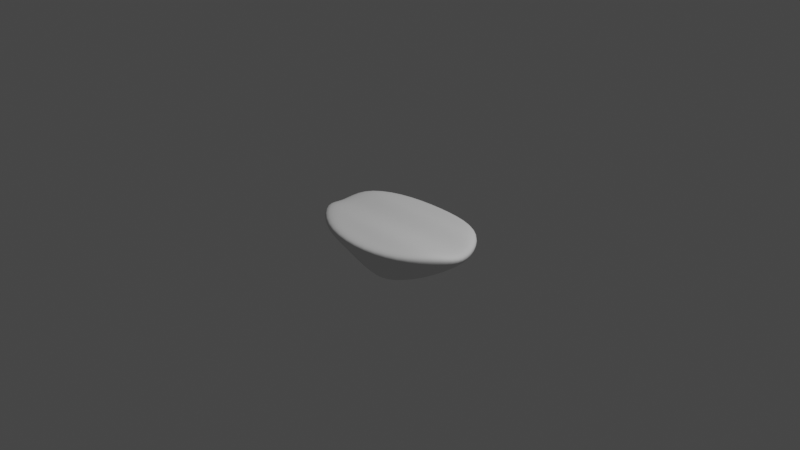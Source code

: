 # Source: sementezinha.blend  (saved by Blender 2.92.15; exported with 4.5.12 LTS)
import bpy
from mathutils import Matrix  # noqa: F401  (used for matrix-valued properties, if any)

bpy.ops.wm.read_factory_settings(use_empty=True)
scene = bpy.context.scene
scene.name = 'Scene'

# ---- collections
col_collection = bpy.data.collections.new('Collection'); scene.collection.children.link(col_collection)

# ---- world
world_world = bpy.data.worlds.new('World'); scene.world = world_world
world_world.use_nodes = True; world_world.node_tree.nodes.clear()
_N = world_world.node_tree.nodes; _L = world_world.node_tree.links
n0 = _N.new('ShaderNodeOutputWorld'); n0.name = 'World Output'; n0.location = (300, 300)
n1 = _N.new('ShaderNodeBackground'); n1.name = 'Background'; n1.location = (10, 300)
n1.inputs[0].default_value = (0.05088, 0.05088, 0.05088, 1.0)
_L.new(n1.outputs[0], n0.inputs[0])
n0.is_active_output = True
world_world.color = (0.05088, 0.05088, 0.05088)
world_world.use_sun_shadow = False
world_world.sun_shadow_jitter_overblur = 0.0

# ---- cameras
cam_camera = bpy.data.cameras.new('Camera')
cam_camera.clip_end = 100.0
cam_camera.ortho_scale = 7.314

# ---- lights
light_light = bpy.data.lights.new('Light', 'POINT')
light_light.transmission_factor = 0.0
light_light.energy = 1000.0
light_light.shadow_soft_size = 0.1
light_light.shadow_maximum_resolution = 0.006
light_light.use_absolute_resolution = True

# ---- meshes
me_c_rculo = bpy.data.meshes.new('Círculo')
me_c_rculo.from_pydata([(1.537e-08, 0.4725, -0.06986), (-0.4079, 0.4079, -0.04113), (-0.4079, -0.4079, -0.04113), (5.789e-08, -0.4725, -0.06986), (0.4079, -0.4079, -0.04113), (0.4079, 0.4079, -0.04113), (1.634e-08, 0.5206, -0.2651), (-0.4494, 0.4494, -0.2794), (-0.4494, -0.4494, -0.2794), (6.185e-08, -0.5206, -0.2651), (0.4494, -0.4494, -0.2794), (0.4494, 0.4494, -0.2794), (2.177e-08, 0.3123, -0.5952), (-0.2696, 0.3505, -0.4383), (-0.2696, -0.3505, -0.4383), (4.908e-08, -0.3123, -0.5952), (0.2696, -0.4044, -0.4383), (0.2696, 0.4044, -0.4383), (-0.5617, 0.5617, -0.04113), (1.537e-08, 0.6507, -0.06986), (-0.5617, -0.5617, -0.04113), (7.226e-08, -0.6507, -0.06986), (0.5617, -0.5617, -0.04113), (0.5617, 0.5617, -0.04113), (-0.625, -0.2442, 0.0), (-0.625, 0.2442, 0.0), (-0.6669, -5.011e-08, -0.1), (0.625, 0.2442, 0.0), (0.625, -0.2442, 0.0), (0.6669, 1.788e-08, -0.1), (-0.6991, 0.2436, -0.3), (-0.6991, -0.2436, -0.3), (-0.7409, -4.477e-08, -0.3), (0.6991, -0.2436, -0.3), (0.6991, 0.2436, -0.3), (0.7409, 1.91e-08, -0.3), (-0.379, 0.2438, -0.5), (-0.379, -0.2438, -0.5), (-0.4208, -1.532e-08, -0.5), (0.379, -0.2438, -0.5), (0.379, 0.2438, -0.5), (0.4208, 2.043e-08, -0.5), (-0.899, -0.2438, 0.0), (-0.899, 0.2438, 0.0), (-0.9409, -4.682e-08, -0.1), (0.899, 0.2438, 0.0), (0.899, -0.2438, 0.0), (0.9409, 3.075e-09, -0.1), (3.955e-08, 0.2444, 0.0), (6.153e-08, -0.2444, 0.0), (5.054e-08, -7.451e-09, -0.1), (1.965e-08, 0.244, -0.6), (4.098e-08, -0.244, -0.6), (3.032e-08, 7.451e-09, -0.6), (0.5451, 0.5451, -0.145), (7.169e-08, -0.6315, -0.1555), (0.5451, -0.5451, -0.145), (-0.5451, -0.5451, -0.145), (1.648e-08, 0.6315, -0.1555), (-0.5451, 0.5451, -0.145), (0.8632, -0.2591, -0.1299), (0.9076, 1.103e-08, -0.1898), (0.8632, 0.2591, -0.1299), (-0.8632, 0.2591, -0.1299), (-0.9076, -4.852e-08, -0.1898), (-0.8632, -0.2591, -0.1299)], [], [(60, 56, 10, 33), (56, 55, 9, 10), (63, 59, 7, 30), (59, 58, 6, 7), (58, 54, 11, 6), (11, 34, 40, 17), (55, 57, 8, 9), (8, 31, 37, 14), (7, 6, 12, 13), (6, 11, 17, 12), (54, 62, 34, 11), (9, 8, 14, 15), (57, 65, 31, 8), (13, 12, 51, 36), (10, 9, 15, 16), (33, 10, 16, 39), (12, 17, 40, 51), (30, 7, 13, 36), (1, 0, 19, 18), (24, 2, 3, 49), (28, 4, 22, 46), (3, 2, 20, 21), (4, 3, 21, 22), (0, 48, 27, 5), (49, 3, 4, 28), (0, 5, 23, 19), (5, 27, 45, 23), (2, 24, 42, 20), (25, 1, 18, 43), (52, 39, 16, 15), (37, 52, 15, 14), (60, 33, 35, 61), (61, 35, 34, 62), (63, 30, 32, 64), (64, 32, 31, 65), (40, 34, 35, 41), (41, 35, 33, 39), (37, 31, 32, 38), (38, 32, 30, 36), (42, 24, 26, 44), (44, 26, 25, 43), (45, 27, 29, 47), (47, 29, 28, 46), (49, 28, 29, 50), (50, 29, 27, 48), (24, 49, 50, 26), (26, 50, 48, 25), (52, 37, 38, 53), (53, 38, 36, 51), (39, 52, 53, 41), (41, 53, 51, 40), (1, 25, 48, 0), (44, 64, 65, 42), (43, 63, 64, 44), (47, 61, 62, 45), (46, 60, 61, 47), (20, 42, 65, 57), (23, 45, 62, 54), (21, 20, 57, 55), (19, 23, 54, 58), (18, 19, 58, 59), (43, 18, 59, 63), (22, 21, 55, 56), (46, 22, 56, 60)])
me_c_rculo.polygons.foreach_set('use_smooth', [True] * 64)
_uv = me_c_rculo.uv_layers.new(name='Mapa UV')
_uv.uv.foreach_set('vector', [0.0, 0.0, 0.0, 0.0, 0.0, 0.0, 0.0, 0.0, 0.0, 0.0, 0.0, 0.0, 0.0, 0.0, 0.0, 0.0, 0.0, 0.0, 0.0, 0.0, 0.0, 0.0, 0.0, 0.0, 0.0, 0.0, 0.0, 0.0, 0.0, 0.0, 0.0, 0.0, 0.0, 0.0, 0.0, 0.0, 0.0, 0.0, 0.0, 0.0, 0.0, 0.0, 0.0, 0.0, 0.0, 0.0, 0.0, 0.0, 0.0, 0.0, 0.0, 0.0, 0.0, 0.0, 0.0, 0.0, 0.0, 0.0, 0.0, 0.0, 0.0, 0.0, 0.0, 0.0, 0.0, 0.0, 0.0, 0.0, 0.0, 0.0, 0.0, 0.0, 0.0, 0.0, 0.0, 0.0, 0.0, 0.0, 0.0, 0.0, 0.0, 0.0, 0.0, 0.0, 0.0, 0.0, 0.0, 0.0, 0.0, 0.0, 0.0, 0.0, 0.0, 0.0, 0.0, 0.0, 0.0, 0.0, 0.0, 0.0, 0.0, 0.0, 0.0, 0.0, 0.0, 0.0, 0.0, 0.0, 0.0, 0.0, 0.0, 0.0, 0.0, 0.0, 0.0, 0.0, 0.0, 0.0, 0.0, 0.0, 0.0, 0.0, 0.0, 0.0, 0.0, 0.0, 0.0, 0.0, 0.0, 0.0, 0.0, 0.0, 0.0, 0.0, 0.0, 0.0, 0.0, 0.0, 0.0, 0.0, 0.0, 0.0, 0.0, 0.0, 0.0, 0.0, 0.0, 0.0, 0.0, 0.0, 0.0, 0.0, 0.0, 0.0, 0.0, 0.0, 0.0, 0.0, 0.0, 0.0, 0.0, 0.0, 0.0, 0.0, 0.0, 0.0, 0.0, 0.0, 0.0, 0.0, 0.0, 0.0, 0.0, 0.0, 0.0, 0.0, 0.0, 0.0, 0.0, 0.0, 0.0, 0.0, 0.0, 0.0, 0.0, 0.0, 0.0, 0.0, 0.0, 0.0, 0.0, 0.0, 0.0, 0.0, 0.0, 0.0, 0.0, 0.0, 0.0, 0.0, 0.0, 0.0, 0.0, 0.0, 0.0, 0.0, 0.0, 0.0, 0.0, 0.0, 0.0, 0.0, 0.0, 0.0, 0.0, 0.0, 0.0, 0.0, 0.0, 0.0, 0.0, 0.0, 0.0, 0.0, 0.0, 0.0, 0.0, 0.0, 0.0, 0.0, 0.0, 0.0, 0.0, 0.0, 0.0, 0.0, 0.0, 0.0, 0.0, 0.0, 0.0, 0.0, 0.0, 0.0, 0.0, 0.0, 0.0, 0.0, 0.0, 0.0, 0.0, 0.0, 0.0, 0.0, 0.0, 0.0, 0.0, 0.0, 0.0, 0.0, 0.0, 0.0, 0.0, 0.0, 0.0, 0.0, 0.0, 0.0, 0.0, 0.0, 0.0, 0.0, 0.0, 0.0, 0.0, 0.0, 0.0, 0.0, 0.0, 0.0, 0.0, 0.0, 0.0, 0.0, 0.0, 0.0, 0.0, 0.0, 0.0, 0.0, 0.0, 0.0, 0.0, 0.0, 0.0, 0.0, 0.0, 0.0, 0.0, 0.0, 0.0, 0.0, 0.0, 0.0, 0.0, 0.0, 0.0, 0.0, 0.0, 0.0, 0.0, 0.0, 0.0, 0.0, 0.0, 0.0, 0.0, 0.0, 0.0, 0.0, 0.0, 0.0, 0.0, 0.0, 0.0, 0.0, 0.0, 0.0, 0.0, 0.0, 0.0, 0.0, 0.0, 0.0, 0.0, 0.0, 0.0, 0.0, 0.0, 0.0, 0.0, 0.0, 0.0, 0.0, 0.0, 0.0, 0.0, 0.0, 0.0, 0.0, 0.0, 0.0, 0.0, 0.0, 0.0, 0.0, 0.0, 0.0, 0.0, 0.0, 0.0, 0.0, 0.0, 0.0, 0.0, 0.0, 0.0, 0.0, 0.0, 0.0, 0.0, 0.0, 0.0, 0.0, 0.0, 0.0, 0.0, 0.0, 0.0, 0.0, 0.0, 0.0, 0.0, 0.0, 0.0, 0.0, 0.0, 0.0, 0.0, 0.0, 0.0, 0.0, 0.0, 0.0, 0.0, 0.0, 0.0, 0.0, 0.0, 0.0, 0.0, 0.0, 0.0, 0.0, 0.0, 0.0, 0.0, 0.0, 0.0, 0.0, 0.0, 0.0, 0.0, 0.0, 0.0, 0.0, 0.0, 0.0, 0.0, 0.0, 0.0, 0.0, 0.0, 0.0, 0.0, 0.0, 0.0, 0.0, 0.0, 0.0, 0.0, 0.0, 0.0, 0.0, 0.0, 0.0, 0.0, 0.0, 0.0, 0.0, 0.0, 0.0, 0.0, 0.0, 0.0, 0.0, 0.0, 0.0, 0.0, 0.0, 0.0, 0.0, 0.0, 0.0, 0.0, 0.0, 0.0, 0.0, 0.0, 0.0, 0.0, 0.0, 0.0, 0.0, 0.0, 0.0, 0.0, 0.0, 0.0, 0.0, 0.0, 0.0, 0.0, 0.0, 0.0, 0.0, 0.0, 0.0, 0.0, 0.0, 0.0, 0.0, 0.0, 0.0, 0.0, 0.0, 0.0, 0.0, 0.0, 0.0, 0.0, 0.0, 0.0, 0.0, 0.0, 0.0, 0.0, 0.0, 0.0, 0.0, 0.0, 0.0, 0.0, 0.0, 0.0, 0.0, 0.0, 0.0, 0.0, 0.0, 0.0, 0.0])
me_c_rculo.use_remesh_fix_poles = True
me_c_rculo.use_remesh_preserve_attributes = False
me_c_rculo.use_mirror_vertex_groups = False
me_c_rculo.update()

# ---- objects
ob_light = bpy.data.objects.new('Light', light_light)
ob_camera = bpy.data.objects.new('Camera', cam_camera)
ob_c_rculo = bpy.data.objects.new('Círculo', me_c_rculo)

# ---- transforms, parenting, visibility, modifiers, constraints
ob_light.location = (4.076, 1.005, 5.904)
ob_light.rotation_euler = (0.6503, 0.05522, 1.866)
ob_light.lock_rotations_4d = False
ob_light.empty_display_type = 'ARROWS'
ob_light.color = (0.0, 0.0, 0.0, 0.0)
ob_light.lineart.crease_threshold = 0.0
ob_camera.location = (7.359, -6.926, 4.958)
ob_camera.rotation_euler = (1.109, 0.0, 0.8149)
ob_camera.lock_rotations_4d = False
ob_camera.empty_display_type = 'ARROWS'
ob_camera.color = (0.0, 0.0, 0.0, 0.0)
ob_camera.display_type = 'WIRE'
ob_camera.lineart.crease_threshold = 0.0
ob_c_rculo.location = (0.0, 0.0, 0.0)
ob_c_rculo.lineart.crease_threshold = 0.0
_m = ob_c_rculo.modifiers.new('Subdivision', 'SUBSURF')
_m.uv_smooth = 'PRESERVE_CORNERS'

# ---- collection membership
col_collection.objects.link(ob_light)
col_collection.objects.link(ob_camera)
col_collection.objects.link(ob_c_rculo)

# ---- scene / render settings (as saved in the file)
scene.camera = ob_camera
scene.frame_start = 1; scene.frame_end = 250; scene.frame_set(1)
scene.render.engine = 'BLENDER_EEVEE_NEXT'
scene.cycles.use_denoising = False
scene.cycles.samples = 128
scene.cycles.sampling_pattern = 'TABULATED_SOBOL'
scene.cycles.use_adaptive_sampling = False
scene.cycles.use_light_tree = False
scene.view_settings.view_transform = 'Filmic'
bpy.context.view_layer.update()
